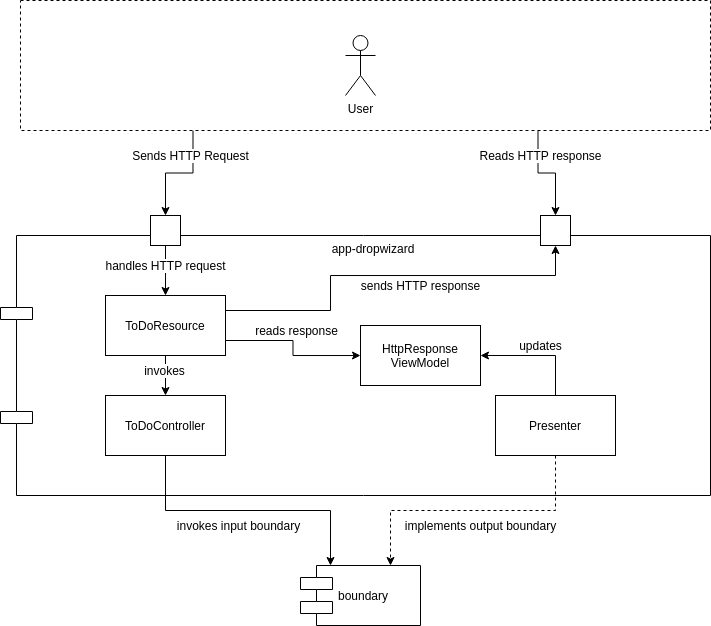

The diagram above was exported from draw.io. Its source (the exported page's mxGraphModel, read from the mxfile embedded in the PNG):
<mxGraphModel dx="813" dy="535" grid="1" gridSize="10" guides="1" tooltips="1" connect="1" arrows="1" fold="1" page="1" pageScale="1" pageWidth="850" pageHeight="1100" math="0" shadow="0">
  <root>
    <mxCell id="0" />
    <mxCell id="1" parent="0" />
    <mxCell id="5ZlYv5UvaMayHfF3K6Ik-12" style="edgeStyle=orthogonalEdgeStyle;rounded=0;orthogonalLoop=1;jettySize=auto;html=1;exitX=0.25;exitY=1;exitDx=0;exitDy=0;entryX=0.5;entryY=0;entryDx=0;entryDy=0;" edge="1" parent="1" source="5ZlYv5UvaMayHfF3K6Ik-1" target="5ZlYv5UvaMayHfF3K6Ik-10">
      <mxGeometry relative="1" as="geometry" />
    </mxCell>
    <mxCell id="5ZlYv5UvaMayHfF3K6Ik-13" value="Sends HTTP Request" style="text;html=1;align=center;verticalAlign=middle;resizable=0;points=[];labelBackgroundColor=#ffffff;" vertex="1" connectable="0" parent="5ZlYv5UvaMayHfF3K6Ik-12">
      <mxGeometry x="-0.4133" y="2" relative="1" as="geometry">
        <mxPoint x="-4.5" y="-8" as="offset" />
      </mxGeometry>
    </mxCell>
    <mxCell id="5ZlYv5UvaMayHfF3K6Ik-14" style="edgeStyle=orthogonalEdgeStyle;rounded=0;orthogonalLoop=1;jettySize=auto;html=1;exitX=0.75;exitY=1;exitDx=0;exitDy=0;entryX=0.5;entryY=0;entryDx=0;entryDy=0;" edge="1" parent="1" source="5ZlYv5UvaMayHfF3K6Ik-1" target="5ZlYv5UvaMayHfF3K6Ik-11">
      <mxGeometry relative="1" as="geometry" />
    </mxCell>
    <mxCell id="5ZlYv5UvaMayHfF3K6Ik-15" value="Reads HTTP response" style="text;html=1;align=center;verticalAlign=middle;resizable=0;points=[];labelBackgroundColor=#ffffff;" vertex="1" connectable="0" parent="5ZlYv5UvaMayHfF3K6Ik-14">
      <mxGeometry x="-0.7854" y="2" relative="1" as="geometry">
        <mxPoint x="0.5" y="14" as="offset" />
      </mxGeometry>
    </mxCell>
    <mxCell id="5ZlYv5UvaMayHfF3K6Ik-1" value="" style="rounded=0;whiteSpace=wrap;html=1;dashed=1;" vertex="1" parent="1">
      <mxGeometry x="60" y="115" width="690" height="130" as="geometry" />
    </mxCell>
    <mxCell id="5ZlYv5UvaMayHfF3K6Ik-6" value="User" style="shape=umlActor;verticalLabelPosition=bottom;labelBackgroundColor=#ffffff;verticalAlign=top;html=1;outlineConnect=0;" vertex="1" parent="1">
      <mxGeometry x="385" y="150" width="30" height="60" as="geometry" />
    </mxCell>
    <mxCell id="5ZlYv5UvaMayHfF3K6Ik-9" value="app-dropwizard" style="shape=component;align=center;spacingLeft=36;verticalAlign=top;" vertex="1" parent="1">
      <mxGeometry x="40" y="350" width="710" height="260" as="geometry" />
    </mxCell>
    <mxCell id="5ZlYv5UvaMayHfF3K6Ik-20" style="edgeStyle=orthogonalEdgeStyle;rounded=0;orthogonalLoop=1;jettySize=auto;html=1;exitX=0.5;exitY=1;exitDx=0;exitDy=0;entryX=0.5;entryY=0;entryDx=0;entryDy=0;" edge="1" parent="1" source="5ZlYv5UvaMayHfF3K6Ik-10" target="5ZlYv5UvaMayHfF3K6Ik-19">
      <mxGeometry relative="1" as="geometry" />
    </mxCell>
    <mxCell id="5ZlYv5UvaMayHfF3K6Ik-21" value="handles HTTP request" style="text;html=1;align=center;verticalAlign=middle;resizable=0;points=[];labelBackgroundColor=#ffffff;" vertex="1" connectable="0" parent="5ZlYv5UvaMayHfF3K6Ik-20">
      <mxGeometry x="0.2667" relative="1" as="geometry">
        <mxPoint y="-11.67" as="offset" />
      </mxGeometry>
    </mxCell>
    <mxCell id="5ZlYv5UvaMayHfF3K6Ik-10" value="" style="whiteSpace=wrap;html=1;aspect=fixed;align=center;" vertex="1" parent="1">
      <mxGeometry x="190" y="330" width="30" height="30" as="geometry" />
    </mxCell>
    <mxCell id="5ZlYv5UvaMayHfF3K6Ik-11" value="" style="whiteSpace=wrap;html=1;aspect=fixed;align=center;" vertex="1" parent="1">
      <mxGeometry x="580" y="330" width="30" height="30" as="geometry" />
    </mxCell>
    <mxCell id="5ZlYv5UvaMayHfF3K6Ik-17" value="boundary" style="shape=component;align=left;spacingLeft=36;" vertex="1" parent="1">
      <mxGeometry x="340" y="680" width="120" height="60" as="geometry" />
    </mxCell>
    <mxCell id="5ZlYv5UvaMayHfF3K6Ik-29" style="edgeStyle=orthogonalEdgeStyle;rounded=0;orthogonalLoop=1;jettySize=auto;html=1;exitX=1;exitY=0.75;exitDx=0;exitDy=0;" edge="1" parent="1" source="5ZlYv5UvaMayHfF3K6Ik-19" target="5ZlYv5UvaMayHfF3K6Ik-28">
      <mxGeometry relative="1" as="geometry" />
    </mxCell>
    <mxCell id="5ZlYv5UvaMayHfF3K6Ik-30" value="reads response" style="text;html=1;align=center;verticalAlign=middle;resizable=0;points=[];labelBackgroundColor=#ffffff;" vertex="1" connectable="0" parent="5ZlYv5UvaMayHfF3K6Ik-29">
      <mxGeometry x="-0.2352" relative="1" as="geometry">
        <mxPoint x="13.57" y="-10" as="offset" />
      </mxGeometry>
    </mxCell>
    <mxCell id="5ZlYv5UvaMayHfF3K6Ik-31" style="edgeStyle=orthogonalEdgeStyle;rounded=0;orthogonalLoop=1;jettySize=auto;html=1;exitX=1;exitY=0.25;exitDx=0;exitDy=0;entryX=0.5;entryY=1;entryDx=0;entryDy=0;" edge="1" parent="1" source="5ZlYv5UvaMayHfF3K6Ik-19" target="5ZlYv5UvaMayHfF3K6Ik-11">
      <mxGeometry relative="1" as="geometry">
        <Array as="points">
          <mxPoint x="370" y="425" />
          <mxPoint x="370" y="390" />
          <mxPoint x="595" y="390" />
        </Array>
      </mxGeometry>
    </mxCell>
    <mxCell id="5ZlYv5UvaMayHfF3K6Ik-36" value="sends HTTP response" style="text;html=1;align=center;verticalAlign=middle;resizable=0;points=[];labelBackgroundColor=#ffffff;" vertex="1" connectable="0" parent="5ZlYv5UvaMayHfF3K6Ik-31">
      <mxGeometry x="-0.0229" y="-1" relative="1" as="geometry">
        <mxPoint x="36.83" y="8.97" as="offset" />
      </mxGeometry>
    </mxCell>
    <mxCell id="5ZlYv5UvaMayHfF3K6Ik-37" style="edgeStyle=orthogonalEdgeStyle;rounded=0;orthogonalLoop=1;jettySize=auto;html=1;exitX=0.5;exitY=1;exitDx=0;exitDy=0;entryX=0.5;entryY=0;entryDx=0;entryDy=0;" edge="1" parent="1" source="5ZlYv5UvaMayHfF3K6Ik-19" target="5ZlYv5UvaMayHfF3K6Ik-24">
      <mxGeometry relative="1" as="geometry" />
    </mxCell>
    <mxCell id="5ZlYv5UvaMayHfF3K6Ik-38" value="invokes" style="text;html=1;align=center;verticalAlign=middle;resizable=0;points=[];labelBackgroundColor=#ffffff;" vertex="1" connectable="0" parent="5ZlYv5UvaMayHfF3K6Ik-37">
      <mxGeometry x="-0.2605" y="-1" relative="1" as="geometry">
        <mxPoint as="offset" />
      </mxGeometry>
    </mxCell>
    <mxCell id="5ZlYv5UvaMayHfF3K6Ik-19" value="ToDoResource" style="rounded=0;whiteSpace=wrap;html=1;align=center;" vertex="1" parent="1">
      <mxGeometry x="145" y="410" width="120" height="60" as="geometry" />
    </mxCell>
    <mxCell id="5ZlYv5UvaMayHfF3K6Ik-25" style="edgeStyle=orthogonalEdgeStyle;rounded=0;orthogonalLoop=1;jettySize=auto;html=1;exitX=0.5;exitY=1;exitDx=0;exitDy=0;entryX=0.25;entryY=0;entryDx=0;entryDy=0;" edge="1" parent="1" source="5ZlYv5UvaMayHfF3K6Ik-24" target="5ZlYv5UvaMayHfF3K6Ik-17">
      <mxGeometry relative="1" as="geometry" />
    </mxCell>
    <mxCell id="5ZlYv5UvaMayHfF3K6Ik-26" value="invokes input boundary" style="text;html=1;align=center;verticalAlign=middle;resizable=0;points=[];labelBackgroundColor=#ffffff;" vertex="1" connectable="0" parent="5ZlYv5UvaMayHfF3K6Ik-25">
      <mxGeometry x="-0.0744" y="1" relative="1" as="geometry">
        <mxPoint y="16" as="offset" />
      </mxGeometry>
    </mxCell>
    <mxCell id="5ZlYv5UvaMayHfF3K6Ik-24" value="ToDoController" style="rounded=0;whiteSpace=wrap;html=1;align=center;" vertex="1" parent="1">
      <mxGeometry x="145" y="510" width="120" height="60" as="geometry" />
    </mxCell>
    <mxCell id="5ZlYv5UvaMayHfF3K6Ik-32" style="edgeStyle=orthogonalEdgeStyle;rounded=0;orthogonalLoop=1;jettySize=auto;html=1;exitX=0.5;exitY=1;exitDx=0;exitDy=0;entryX=0.75;entryY=0;entryDx=0;entryDy=0;dashed=1;" edge="1" parent="1" source="5ZlYv5UvaMayHfF3K6Ik-27" target="5ZlYv5UvaMayHfF3K6Ik-17">
      <mxGeometry relative="1" as="geometry" />
    </mxCell>
    <mxCell id="5ZlYv5UvaMayHfF3K6Ik-33" value="implements output boundary" style="text;html=1;align=center;verticalAlign=middle;resizable=0;points=[];labelBackgroundColor=#ffffff;" vertex="1" connectable="0" parent="5ZlYv5UvaMayHfF3K6Ik-32">
      <mxGeometry x="0.1482" y="-1" relative="1" as="geometry">
        <mxPoint x="27.71" y="16" as="offset" />
      </mxGeometry>
    </mxCell>
    <mxCell id="5ZlYv5UvaMayHfF3K6Ik-34" style="edgeStyle=orthogonalEdgeStyle;rounded=0;orthogonalLoop=1;jettySize=auto;html=1;exitX=0.5;exitY=0;exitDx=0;exitDy=0;entryX=1;entryY=0.5;entryDx=0;entryDy=0;" edge="1" parent="1" source="5ZlYv5UvaMayHfF3K6Ik-27" target="5ZlYv5UvaMayHfF3K6Ik-28">
      <mxGeometry relative="1" as="geometry" />
    </mxCell>
    <mxCell id="5ZlYv5UvaMayHfF3K6Ik-35" value="updates" style="text;html=1;align=center;verticalAlign=middle;resizable=0;points=[];labelBackgroundColor=#ffffff;" vertex="1" connectable="0" parent="5ZlYv5UvaMayHfF3K6Ik-34">
      <mxGeometry x="-0.3047" y="19" relative="1" as="geometry">
        <mxPoint x="-14.96" y="-29.03" as="offset" />
      </mxGeometry>
    </mxCell>
    <mxCell id="5ZlYv5UvaMayHfF3K6Ik-27" value="Presenter" style="rounded=0;whiteSpace=wrap;html=1;align=center;" vertex="1" parent="1">
      <mxGeometry x="535" y="510" width="120" height="60" as="geometry" />
    </mxCell>
    <mxCell id="5ZlYv5UvaMayHfF3K6Ik-28" value="HttpResponse&lt;br&gt;ViewModel" style="rounded=0;whiteSpace=wrap;html=1;align=center;" vertex="1" parent="1">
      <mxGeometry x="400" y="440" width="120" height="60" as="geometry" />
    </mxCell>
  </root>
</mxGraphModel>